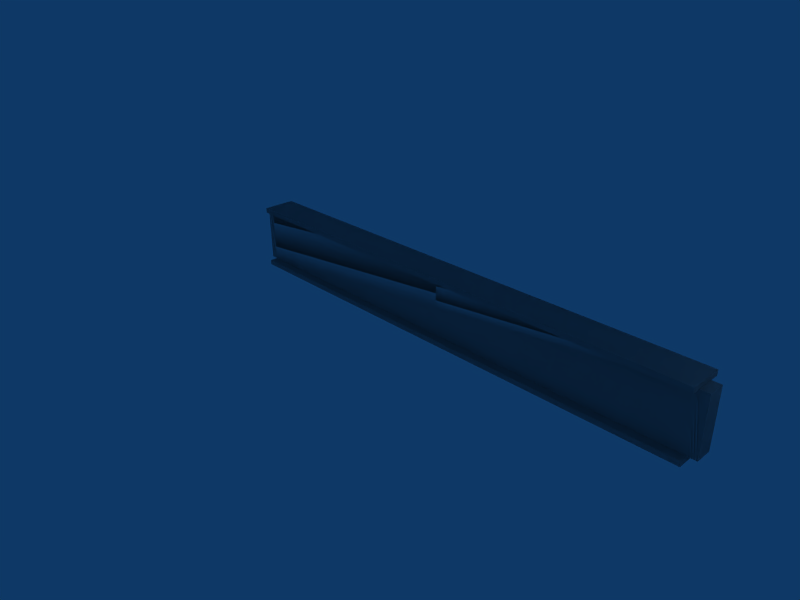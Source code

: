 # Source: building_beam_long_crop.blend  (saved by Blender 2.45.0; exported with 4.5.12 LTS)
import bpy
from mathutils import Matrix  # noqa: F401  (used for matrix-valued properties, if any)

bpy.ops.wm.read_factory_settings(use_empty=True)
scene = bpy.context.scene
scene.name = 'Scene'

# ---- collections
col_collection_1 = bpy.data.collections.new('Collection 1'); scene.collection.children.link(col_collection_1)

# ---- world
world_world = bpy.data.worlds.new('World'); scene.world = world_world
world_world.color = (0.05656, 0.2208, 0.4)
world_world.use_sun_shadow = False
world_world.sun_shadow_jitter_overblur = 0.0
world_world.cycles.sampling_method = 'MANUAL'
world_world.cycles.sample_map_resolution = 256

# ---- cameras
cam_camera = bpy.data.cameras.new('Camera')
cam_camera.passepartout_alpha = 0.2
cam_camera.clip_end = 100.0
cam_camera.lens = 35.0
cam_camera.ortho_scale = 7.314
cam_camera.show_passepartout = False
cam_camera.show_safe_areas = True
cam_camera.dof.focus_distance = 0.0
cam_camera.dof.aperture_fstop = 128.0

# ---- lights
light_spot = bpy.data.lights.new('Spot', 'POINT')
light_spot.transmission_factor = 0.0
light_spot.cutoff_distance = 30.0
light_spot.energy = 100.0
light_spot.shadow_buffer_clip_start = 1.001
light_spot.shadow_soft_size = 1.0
light_spot.shadow_maximum_resolution = 0.006
light_spot.use_absolute_resolution = True
light_spot.cycles.use_multiple_importance_sampling = False

# ---- meshes
me_cube_007 = bpy.data.meshes.new('Cube.007')
me_cube_007.from_pydata([(0.5, 1.7, -15.04), (0.5, -1.7, -15.04), (-0.5, -1.7, -15.04), (-0.5, 1.7, -15.04), (0.5, 1.7, 15.0), (0.5, -1.7, 15.0), (-0.5, -1.7, 15.0), (-0.5, 1.7, 15.0), (-0.5, 2.0, 15.0), (0.5, 2.0, 15.0), (-0.5, 2.0, -15.04), (0.5, 2.0, -15.04), (1.0, 2.0, -15.04), (1.0, 2.0, 15.0), (1.0, 1.7, 15.0), (1.0, 1.7, -15.04), (-1.0, 2.0, -15.04), (-1.0, 2.0, 15.0), (-1.0, 1.7, 15.0), (-1.0, 1.7, -15.04), (-0.5, -2.0, 15.0), (0.5, -2.0, 15.0), (-0.5, -2.0, -15.04), (0.5, -2.0, -15.04), (1.0, -2.0, -15.04), (1.0, -2.0, 15.0), (1.0, -1.7, 15.0), (1.0, -1.7, -15.04), (-1.0, -2.0, -15.04), (-1.0, -2.0, 15.0), (-1.0, -1.7, 15.0), (-1.0, -1.7, -15.04), (-0.5, -1.7, -15.5), (-0.5, 1.7, -15.5), (0.5, 1.7, -15.5), (0.5, -1.7, -15.5), (0.5, 1.7, 15.5), (-0.5, 1.7, 15.5), (-0.5, -1.7, 15.5), (0.5, -1.7, 15.5)], [], [(0, 4, 5, 1), (2, 6, 7, 3), (7, 4, 9, 8), (0, 3, 10, 11), (10, 8, 9, 11), (9, 4, 14, 13), (11, 9, 13, 12), (0, 11, 12, 15), (4, 0, 15, 14), (14, 15, 12, 13), (10, 3, 19, 16), (8, 10, 16, 17), (7, 8, 17, 18), (3, 7, 18, 19), (19, 18, 17, 16), (5, 6, 20, 21), (2, 1, 23, 22), (23, 21, 20, 22), (23, 1, 27, 24), (21, 23, 24, 25), (5, 21, 25, 26), (1, 5, 26, 27), (27, 26, 25, 24), (20, 6, 30, 29), (22, 20, 29, 28), (2, 22, 28, 31), (6, 2, 31, 30), (30, 31, 28, 29), (2, 3, 33, 32), (3, 0, 34, 33), (0, 1, 35, 34), (1, 2, 32, 35), (34, 35, 32, 33), (4, 7, 37, 36), (7, 6, 38, 37), (6, 5, 39, 38), (5, 4, 36, 39), (36, 37, 38, 39)])
_uv = me_cube_007.uv_layers.new(name='UVTex')
_uv.uv.foreach_set('vector', [8.748e-05, 0.9848, 0.005804, 0.01612, 0.2167, 0.01646, 0.211, 0.9852, 0.4278, 0.01483, 0.4335, 0.9835, 0.2226, 0.9839, 0.2169, 0.01517, 0.9374, 0.2678, 0.9376, 0.2356, 0.9562, 0.2356, 0.956, 0.2679, 0.9376, 0.3969, 0.9374, 0.3647, 0.956, 0.3647, 0.9562, 0.3969, 0.4646, 0.9688, 0.4703, 4.939e-05, 0.5323, 0.0001483, 0.5266, 0.9689, 0.9562, 0.2356, 0.9376, 0.2356, 0.9377, 0.2195, 0.9563, 0.2195, 0.5266, 0.9689, 0.5323, 0.0001483, 0.5633, 0.0001979, 0.5576, 0.9689, 0.9376, 0.3969, 0.9562, 0.3969, 0.9563, 0.413, 0.9377, 0.4131, 0.7723, 0.9688, 0.7666, 4.954e-05, 0.7976, 0.0, 0.8033, 0.9687, 0.8644, 2.986e-05, 0.8586, 0.9687, 0.84, 0.9687, 0.8457, 0.0, 0.956, 0.3647, 0.9374, 0.3647, 0.9373, 0.3486, 0.9559, 0.3485, 0.4703, 4.939e-05, 0.4646, 0.9688, 0.4336, 0.9687, 0.4393, 0.0, 0.9374, 0.2678, 0.956, 0.2679, 0.9559, 0.284, 0.9373, 0.284, 0.8343, 0.0, 0.84, 0.9687, 0.809, 0.9688, 0.8033, 4.936e-05, 0.9073, 0.0, 0.913, 0.9687, 0.8944, 0.9687, 0.8887, 2.974e-05, 0.9562, 0.4292, 0.956, 0.4615, 0.9374, 0.4614, 0.9376, 0.4292, 0.956, 0.3001, 0.9562, 0.3324, 0.9376, 0.3324, 0.9374, 0.3002, 0.6564, 4.939e-05, 0.6621, 0.9688, 0.6001, 0.9689, 0.5944, 0.0001483, 0.9376, 0.3324, 0.9562, 0.3324, 0.9563, 0.3485, 0.9377, 0.3485, 0.6621, 0.9688, 0.6564, 4.939e-05, 0.6874, 0.0, 0.6931, 0.9687, 0.9562, 0.4292, 0.9376, 0.4292, 0.9377, 0.4131, 0.9563, 0.4131, 0.7298, 0.9687, 0.7356, 0.0, 0.7666, 4.93e-05, 0.7609, 0.9688, 0.883, 0.0, 0.8887, 0.9687, 0.8701, 0.9687, 0.8644, 2.949e-05, 0.9374, 0.4614, 0.956, 0.4615, 0.9559, 0.4776, 0.9373, 0.4775, 0.5944, 0.0001483, 0.6001, 0.9689, 0.5691, 0.9689, 0.5633, 0.0001977, 0.956, 0.3001, 0.9374, 0.3002, 0.9373, 0.284, 0.9559, 0.284, 0.7298, 4.945e-05, 0.7241, 0.9688, 0.6931, 0.9687, 0.6988, 0.0, 0.9187, 0.9687, 0.913, 2.971e-05, 0.9316, 0.0, 0.9373, 0.9687, 0.4278, 0.01483, 0.2169, 0.01517, 0.2168, 0.0003364, 0.4277, 0.0, 0.9848, 0.2517, 0.985, 0.284, 0.9565, 0.284, 0.9563, 0.2518, 8.748e-05, 0.9848, 0.211, 0.9852, 0.2109, 1.0, 0.0, 0.9997, 0.985, 0.284, 0.9848, 0.3163, 0.9563, 0.3163, 0.9565, 0.284, 0.938, 0.1097, 0.9373, 9.892e-05, 0.9994, 0.0, 1.0, 0.1096, 0.9563, 0.4453, 0.9565, 0.4131, 0.9875, 0.4131, 0.9873, 0.4453, 0.2226, 0.9839, 0.4335, 0.9835, 0.4336, 0.9997, 0.2227, 1.0, 0.9373, 0.5098, 0.9375, 0.4776, 0.9685, 0.4776, 0.9683, 0.5099, 0.2167, 0.01646, 0.005804, 0.01612, 0.005899, 0.0, 0.2168, 0.0003364, 0.938, 0.1097, 1.0, 0.1098, 0.9994, 0.2195, 0.9373, 0.2194])
me_cube_007.use_remesh_preserve_volume = False
me_cube_007.use_remesh_preserve_attributes = False
me_cube_007.use_mirror_vertex_groups = False
me_cube_007.update()
me_cube = bpy.data.meshes.new('Cube')
me_cube.from_pydata([(0.5, 1.7, -15.04), (0.5, -1.7, -15.04), (-0.5, -1.7, -15.04), (-0.5, 1.7, -15.04), (0.5, 1.7, 15.0), (0.5, -1.7, 15.0), (-0.5, -1.7, 15.0), (-0.5, 1.7, 15.0), (-0.5, 2.0, 15.0), (0.5, 2.0, 15.0), (-0.5, 2.0, -15.04), (0.5, 2.0, -15.04), (1.0, 2.0, -15.04), (1.0, 2.0, 15.0), (1.0, 1.7, 15.0), (1.0, 1.7, -15.04), (-1.0, 2.0, -15.04), (-1.0, 2.0, 15.0), (-1.0, 1.7, 15.0), (-1.0, 1.7, -15.04), (-0.5, -2.0, 15.0), (0.5, -2.0, 15.0), (-0.5, -2.0, -15.04), (0.5, -2.0, -15.04), (1.0, -2.0, -15.04), (1.0, -2.0, 15.0), (1.0, -1.7, 15.0), (1.0, -1.7, -15.04), (-1.0, -2.0, -15.04), (-1.0, -2.0, 15.0), (-1.0, -1.7, 15.0), (-1.0, -1.7, -15.04), (-0.5, -1.7, -15.5), (-0.5, 1.7, -15.5), (0.5, 1.7, -15.5), (0.5, -1.7, -15.5), (0.5, 1.7, 15.5), (-0.5, 1.7, 15.5), (-0.5, -1.7, 15.5), (0.5, -1.7, 15.5)], [], [(0, 4, 5, 1), (2, 6, 7, 3), (7, 4, 9, 8), (0, 3, 10, 11), (10, 8, 9, 11), (9, 4, 14, 13), (11, 9, 13, 12), (0, 11, 12, 15), (4, 0, 15, 14), (14, 15, 12, 13), (10, 3, 19, 16), (8, 10, 16, 17), (7, 8, 17, 18), (3, 7, 18, 19), (19, 18, 17, 16), (5, 6, 20, 21), (2, 1, 23, 22), (23, 21, 20, 22), (23, 1, 27, 24), (21, 23, 24, 25), (5, 21, 25, 26), (1, 5, 26, 27), (27, 26, 25, 24), (20, 6, 30, 29), (22, 20, 29, 28), (2, 22, 28, 31), (6, 2, 31, 30), (30, 31, 28, 29), (2, 3, 33, 32), (3, 0, 34, 33), (0, 1, 35, 34), (1, 2, 32, 35), (34, 35, 32, 33), (4, 7, 37, 36), (7, 6, 38, 37), (6, 5, 39, 38), (5, 4, 36, 39), (36, 37, 38, 39)])
_uv = me_cube.uv_layers.new(name='UVTex')
_uv.uv.foreach_set('vector', [8.748e-05, 0.9848, 0.005804, 0.01612, 0.2167, 0.01646, 0.211, 0.9852, 0.4278, 0.01483, 0.4335, 0.9835, 0.2226, 0.9839, 0.2169, 0.01517, 0.9374, 0.2678, 0.9376, 0.2356, 0.9562, 0.2356, 0.956, 0.2679, 0.9376, 0.3969, 0.9374, 0.3647, 0.956, 0.3647, 0.9562, 0.3969, 0.4646, 0.9688, 0.4703, 4.939e-05, 0.5323, 0.0001483, 0.5266, 0.9689, 0.9562, 0.2356, 0.9376, 0.2356, 0.9377, 0.2195, 0.9563, 0.2195, 0.5266, 0.9689, 0.5323, 0.0001483, 0.5633, 0.0001979, 0.5576, 0.9689, 0.9376, 0.3969, 0.9562, 0.3969, 0.9563, 0.413, 0.9377, 0.4131, 0.7723, 0.9688, 0.7666, 4.954e-05, 0.7976, 0.0, 0.8033, 0.9687, 0.8644, 2.986e-05, 0.8586, 0.9687, 0.84, 0.9687, 0.8457, 0.0, 0.956, 0.3647, 0.9374, 0.3647, 0.9373, 0.3486, 0.9559, 0.3485, 0.4703, 4.939e-05, 0.4646, 0.9688, 0.4336, 0.9687, 0.4393, 0.0, 0.9374, 0.2678, 0.956, 0.2679, 0.9559, 0.284, 0.9373, 0.284, 0.8343, 0.0, 0.84, 0.9687, 0.809, 0.9688, 0.8033, 4.936e-05, 0.9073, 0.0, 0.913, 0.9687, 0.8944, 0.9687, 0.8887, 2.974e-05, 0.9562, 0.4292, 0.956, 0.4615, 0.9374, 0.4614, 0.9376, 0.4292, 0.956, 0.3001, 0.9562, 0.3324, 0.9376, 0.3324, 0.9374, 0.3002, 0.6564, 4.939e-05, 0.6621, 0.9688, 0.6001, 0.9689, 0.5944, 0.0001483, 0.9376, 0.3324, 0.9562, 0.3324, 0.9563, 0.3485, 0.9377, 0.3485, 0.6621, 0.9688, 0.6564, 4.939e-05, 0.6874, 0.0, 0.6931, 0.9687, 0.9562, 0.4292, 0.9376, 0.4292, 0.9377, 0.4131, 0.9563, 0.4131, 0.7298, 0.9687, 0.7356, 0.0, 0.7666, 4.93e-05, 0.7609, 0.9688, 0.883, 0.0, 0.8887, 0.9687, 0.8701, 0.9687, 0.8644, 2.949e-05, 0.9374, 0.4614, 0.956, 0.4615, 0.9559, 0.4776, 0.9373, 0.4775, 0.5944, 0.0001483, 0.6001, 0.9689, 0.5691, 0.9689, 0.5633, 0.0001977, 0.956, 0.3001, 0.9374, 0.3002, 0.9373, 0.284, 0.9559, 0.284, 0.7298, 4.945e-05, 0.7241, 0.9688, 0.6931, 0.9687, 0.6988, 0.0, 0.9187, 0.9687, 0.913, 2.971e-05, 0.9316, 0.0, 0.9373, 0.9687, 0.4278, 0.01483, 0.2169, 0.01517, 0.2168, 0.0003364, 0.4277, 0.0, 0.9848, 0.2517, 0.985, 0.284, 0.9565, 0.284, 0.9563, 0.2518, 8.748e-05, 0.9848, 0.211, 0.9852, 0.2109, 1.0, 0.0, 0.9997, 0.985, 0.284, 0.9848, 0.3163, 0.9563, 0.3163, 0.9565, 0.284, 0.938, 0.1097, 0.9373, 9.892e-05, 0.9994, 0.0, 1.0, 0.1096, 0.9563, 0.4453, 0.9565, 0.4131, 0.9875, 0.4131, 0.9873, 0.4453, 0.2226, 0.9839, 0.4335, 0.9835, 0.4336, 0.9997, 0.2227, 1.0, 0.9373, 0.5098, 0.9375, 0.4776, 0.9685, 0.4776, 0.9683, 0.5099, 0.2167, 0.01646, 0.005804, 0.01612, 0.005899, 0.0, 0.2168, 0.0003364, 0.938, 0.1097, 1.0, 0.1098, 0.9994, 0.2195, 0.9373, 0.2194])
me_cube.use_remesh_preserve_volume = False
me_cube.use_remesh_preserve_attributes = False
me_cube.use_mirror_vertex_groups = False
me_cube.update()

# ---- objects
ob_ucx_cube = bpy.data.objects.new('UCX_Cube', me_cube_007)
ob_cube = bpy.data.objects.new('Cube', me_cube)
ob_lamp = bpy.data.objects.new('Lamp', light_spot)
ob_camera = bpy.data.objects.new('Camera', cam_camera)

# ---- transforms, parenting, visibility, modifiers, constraints
ob_ucx_cube.location = (0.0, 0.0, 0.0)
ob_ucx_cube.rotation_euler = (1.571, -0.0, 1.571)
ob_ucx_cube.lock_rotations_4d = False
ob_ucx_cube.empty_display_type = 'ARROWS'
ob_ucx_cube.color = (0.0, 0.0, 0.0, 1.0)
ob_ucx_cube.lineart.crease_threshold = 0.0
ob_cube.location = (0.0, 0.0, 0.0)
ob_cube.rotation_euler = (1.571, -0.0, 1.571)
ob_cube.lock_rotations_4d = False
ob_cube.empty_display_type = 'ARROWS'
ob_cube.color = (0.0, 0.0, 0.0, 1.0)
ob_cube.lineart.crease_threshold = 0.0
ob_lamp.location = (18.81, 1.216, 5.904)
ob_lamp.rotation_euler = (0.6503, 0.05522, 1.866)
ob_lamp.lock_rotations_4d = False
ob_lamp.empty_display_type = 'ARROWS'
ob_lamp.color = (0.0, 0.0, 0.0, 0.0)
ob_lamp.lineart.crease_threshold = 0.0
ob_camera.location = (26.24, -27.63, 19.23)
ob_camera.rotation_euler = (1.109, 0.01082, 0.8149)
ob_camera.lock_rotations_4d = False
ob_camera.empty_display_type = 'ARROWS'
ob_camera.color = (0.0, 0.0, 0.0, 0.0)
ob_camera.display_type = 'WIRE'
ob_camera.lineart.crease_threshold = 0.0

# ---- collection membership
col_collection_1.objects.link(ob_ucx_cube)
col_collection_1.objects.link(ob_cube)
col_collection_1.objects.link(ob_lamp)
col_collection_1.objects.link(ob_camera)

# ---- scene / render settings (as saved in the file)
scene.camera = ob_camera
scene.frame_start = 1; scene.frame_end = 250; scene.frame_set(1)
scene.render.engine = 'BLENDER_EEVEE_NEXT'
scene.render.image_settings.file_format = 'JPEG'
scene.render.image_settings.color_mode = 'RGB'
scene.render.image_settings.compression = 90
scene.render.resolution_x = 800
scene.render.resolution_y = 600
scene.render.pixel_aspect_x = 100.0
scene.render.pixel_aspect_y = 100.0
scene.render.fps = 25
scene.render.dither_intensity = 0.0
scene.render.use_compositing = False
scene.render.use_sequencer = False
scene.render.bake_margin = 2
scene.render.bake_bias = 0.0
scene.render.use_stamp_time = False
scene.render.use_stamp_date = False
scene.render.use_stamp_frame = False
scene.render.use_stamp_camera = False
scene.render.use_stamp_scene = False
scene.render.use_stamp_filename = False
scene.render.use_stamp_render_time = False
scene.render.stamp_font_size = 0
scene.cycles.use_denoising = False
scene.cycles.samples = 10
scene.cycles.sampling_pattern = 'TABULATED_SOBOL'
scene.cycles.light_sampling_threshold = 0.0
scene.cycles.use_adaptive_sampling = False
scene.cycles.use_light_tree = False
scene.cycles.blur_glossy = 0.0
scene.cycles.volume_bounces = 1
scene.cycles.pixel_filter_type = 'GAUSSIAN'
scene.cycles.sample_clamp_indirect = 0.0
scene.view_settings.view_transform = 'Raw'
bpy.context.view_layer.update()
